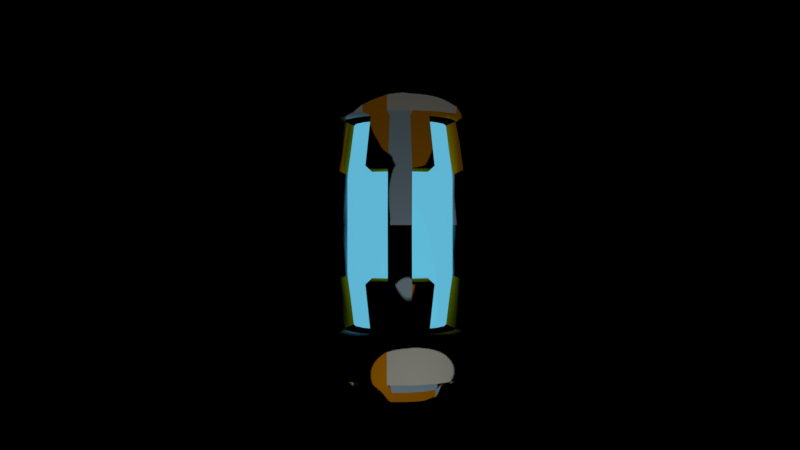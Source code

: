 # Source: capsule.blend  (saved by Blender 2.80.75; exported with 4.5.12 LTS)
import bpy
from mathutils import Matrix  # noqa: F401  (used for matrix-valued properties, if any)

bpy.ops.wm.read_factory_settings(use_empty=True)
scene = bpy.context.scene
scene.name = 'Scene'

# ---- collections
col_collection_1 = bpy.data.collections.new('Collection 1'); scene.collection.children.link(col_collection_1)

# ---- materials (node trees are filled in below, after node groups)
mat_metal = bpy.data.materials.new('metal')
mat_metal.alpha_threshold = 0.0
mat_metal.roughness = 0.5
mat_eyegkiw = bpy.data.materials.new('eyegkiw')
mat_eyegkiw.alpha_threshold = 0.0
mat_eyegkiw.roughness = 0.5
mat_brass = bpy.data.materials.new('brass')
mat_brass.alpha_threshold = 0.0
mat_brass.roughness = 0.5
mat_black = bpy.data.materials.new('black')
mat_black.alpha_threshold = 0.0
mat_black.roughness = 0.5
mat_flat = bpy.data.materials.new('flat')
mat_flat.alpha_threshold = 0.0
mat_flat.roughness = 0.5
mat_capsule_energy = bpy.data.materials.new('capsule_energy')
mat_capsule_energy.alpha_threshold = 0.0
mat_capsule_energy.roughness = 0.5

# ---- material node trees
mat_metal.use_nodes = True; mat_metal.node_tree.nodes.clear()
_N = mat_metal.node_tree.nodes; _L = mat_metal.node_tree.links
n0 = _N.new('ShaderNodeOutputMaterial'); n0.name = 'Material Output'; n0.location = (300, 300)
n1 = _N.new('ShaderNodeBsdfToon'); n1.name = 'Toon BSDF'; n1.location = (10, 300)
n1.inputs[0].default_value = (0.4869, 0.6875, 0.8, 1.0)
_L.new(n1.outputs[0], n0.inputs[0])
n0.is_active_output = True
mat_eyegkiw.use_nodes = True; mat_eyegkiw.node_tree.nodes.clear()
_N = mat_eyegkiw.node_tree.nodes; _L = mat_eyegkiw.node_tree.links
n0 = _N.new('ShaderNodeOutputMaterial'); n0.name = 'Material Output'; n0.location = (300, 300)
n1 = _N.new('ShaderNodeMixShader'); n1.name = 'Mix Shader'; n1.location = (10, 300)
n1.inputs[0].default_value = 0.82
n2 = _N.new('ShaderNodeEmission'); n2.name = 'Emission'; n2.location = (-180, 100)
n2.inputs[0].default_value = (0.1364, 0.567, 0.8, 1.0)
n3 = _N.new('ShaderNodeBsdfToon'); n3.name = 'Toon BSDF'; n3.location = (-190, 200)
n3.inputs[0].default_value = (0.02196, 1.0, 0.9713, 1.0)
_L.new(n1.outputs[0], n0.inputs[0])
_L.new(n2.outputs[0], n1.inputs[2])
_L.new(n3.outputs[0], n1.inputs[1])
n0.is_active_output = True
mat_brass.use_nodes = True; mat_brass.node_tree.nodes.clear()
_N = mat_brass.node_tree.nodes; _L = mat_brass.node_tree.links
n0 = _N.new('ShaderNodeOutputMaterial'); n0.name = 'Material Output'; n0.location = (300, 300)
n1 = _N.new('ShaderNodeBsdfToon'); n1.name = 'Toon BSDF'; n1.location = (10, 300)
n1.inputs[0].default_value = (0.8, 0.2964, 0.0, 1.0)
_L.new(n1.outputs[0], n0.inputs[0])
n0.is_active_output = True
mat_black.use_nodes = True; mat_black.node_tree.nodes.clear()
_N = mat_black.node_tree.nodes; _L = mat_black.node_tree.links
n0 = _N.new('ShaderNodeOutputMaterial'); n0.name = 'Material Output'; n0.location = (300, 300)
n1 = _N.new('ShaderNodeBsdfToon'); n1.name = 'Toon BSDF'; n1.location = (10, 300)
n1.inputs[0].default_value = (0.00108, 0.00101, 0.001053, 1.0)
_L.new(n1.outputs[0], n0.inputs[0])
n0.is_active_output = True
mat_flat.use_nodes = True; mat_flat.node_tree.nodes.clear()
_N = mat_flat.node_tree.nodes; _L = mat_flat.node_tree.links
n0 = _N.new('ShaderNodeOutputMaterial'); n0.name = 'Material Output'; n0.location = (300, 300)
n1 = _N.new('ShaderNodeBsdfToon'); n1.name = 'Toon BSDF'; n1.location = (10, 300)
n1.inputs[0].default_value = (0.8, 0.7863, 0.6846, 1.0)
_L.new(n1.outputs[0], n0.inputs[0])
n0.is_active_output = True
mat_capsule_energy.use_nodes = True; mat_capsule_energy.node_tree.nodes.clear()
_N = mat_capsule_energy.node_tree.nodes; _L = mat_capsule_energy.node_tree.links
n0 = _N.new('ShaderNodeOutputMaterial'); n0.name = 'Material Output'; n0.location = (300, 300)
n1 = _N.new('ShaderNodeMixShader'); n1.name = 'Mix Shader'; n1.location = (10, 300)
n1.inputs[0].default_value = 0.82
n2 = _N.new('ShaderNodeEmission'); n2.name = 'Emission'; n2.location = (-180, 100)
n2.inputs[0].default_value = (0.1364, 0.567, 0.8, 1.0)
n3 = _N.new('ShaderNodeBsdfToon'); n3.name = 'Toon BSDF'; n3.location = (-190, 200)
n3.inputs[0].default_value = (0.02196, 1.0, 0.9713, 1.0)
_L.new(n1.outputs[0], n0.inputs[0])
_L.new(n2.outputs[0], n1.inputs[2])
_L.new(n3.outputs[0], n1.inputs[1])
n0.is_active_output = True

# ---- world
world_world = bpy.data.worlds.new('World'); scene.world = world_world
world_world.use_nodes = True; world_world.node_tree.nodes.clear()
_N = world_world.node_tree.nodes; _L = world_world.node_tree.links
n0 = _N.new('ShaderNodeOutputWorld'); n0.name = 'World Output'; n0.location = (300, 300)
n1 = _N.new('ShaderNodeBackground'); n1.name = 'Background'; n1.location = (10, 300)
n1.inputs[0].default_value = (0.0, 0.0, 0.0, 1.0)
_L.new(n1.outputs[0], n0.inputs[0])
n0.is_active_output = True
world_world.color = (0.05088, 0.05088, 0.05088)
world_world.use_sun_shadow = False
world_world.sun_shadow_jitter_overblur = 0.0
world_world.cycles.sampling_method = 'MANUAL'
world_world.light_settings.ao_factor = 0.02721

# ---- cameras
cam_camera = bpy.data.cameras.new('Camera')
cam_camera.clip_end = 100.0
cam_camera.lens = 35.0
cam_camera.sensor_width = 32.0
cam_camera.sensor_height = 18.0
cam_camera.ortho_scale = 7.314
cam_camera.dof.focus_distance = 0.0

# ---- lights
light_lamp = bpy.data.lights.new('Lamp', 'POINT')
light_lamp.transmission_factor = 0.0
light_lamp.cutoff_distance = 30.0
light_lamp.energy = 100.0
light_lamp.shadow_buffer_clip_start = 1.001
light_lamp.shadow_soft_size = 0.1
light_lamp.shadow_maximum_resolution = 0.006
light_lamp.use_absolute_resolution = True

# ---- meshes
me_cylinder_002 = bpy.data.meshes.new('Cylinder.002')
me_cylinder_002.from_pydata([(-3.44, 1.265, 6.153e-09), (-2.36, 1.265, 2.324e-07), (-3.44, 1.189, -0.4328), (-2.36, 1.189, -0.4328), (-3.44, 0.9694, -0.8134), (-2.36, 0.9694, -0.8134), (-3.44, 0.6327, -1.096), (-2.36, 0.6327, -1.096), (-3.44, 0.2197, -1.246), (-2.36, 0.2197, -1.246), (-3.44, -0.2197, -1.246), (-2.36, -0.2197, -1.246), (-3.44, -0.6327, -1.096), (-2.36, -0.6327, -1.096), (-3.44, -0.9694, -0.8134), (-2.36, -0.9694, -0.8134), (-3.44, -1.189, -0.4328), (-2.36, -1.189, -0.4328), (-3.44, -1.265, -4.464e-07), (-2.36, -1.265, -2.956e-07), (-3.44, -1.189, 0.4328), (-2.36, -1.189, 0.4328), (-3.44, -0.9694, 0.8134), (-2.36, -0.9694, 0.8134), (-3.44, -0.6327, 1.096), (-2.36, -0.6327, 1.096), (-3.44, -0.2197, 1.246), (-2.36, -0.2197, 1.246), (-3.44, 0.2197, 1.246), (-2.36, 0.2197, 1.246), (-3.44, 0.6327, 1.096), (-2.36, 0.6327, 1.096), (-3.44, 0.9694, 0.8134), (-2.36, 0.9694, 0.8134), (-3.44, 1.189, 0.4328), (-2.36, 1.189, 0.4328), (-3.34, 1.031, 1.803e-08), (-3.34, 0.9692, -0.3528), (-2.26, 0.9692, -0.3528), (-2.26, 1.031, 2.025e-07), (-3.34, 0.7901, -0.663), (-2.26, 0.7901, -0.663), (-3.34, 0.5157, -0.8933), (-2.26, 0.5157, -0.8933), (-3.34, 0.1791, -1.016), (-2.26, 0.1791, -1.016), (-3.34, -0.1791, -1.016), (-2.26, -0.1791, -1.016), (-3.34, -0.5157, -0.8933), (-2.26, -0.5157, -0.8933), (-3.34, -0.7901, -0.663), (-2.26, -0.7901, -0.663), (-3.34, -0.9692, -0.3528), (-2.26, -0.9692, -0.3528), (-3.34, -1.031, -3.508e-07), (-2.26, -1.031, -2.279e-07), (-3.34, -0.9692, 0.3528), (-2.26, -0.9692, 0.3528), (-3.34, -0.7901, 0.663), (-2.26, -0.7901, 0.663), (-3.34, -0.5157, 0.8933), (-2.26, -0.5157, 0.8933), (-3.34, -0.1791, 1.016), (-2.26, -0.1791, 1.016), (-3.34, 0.1791, 1.016), (-2.26, 0.1791, 1.016), (-3.34, 0.5157, 0.8933), (-2.26, 0.5157, 0.8933), (-3.34, 0.7901, 0.663), (-2.26, 0.7901, 0.663), (-3.34, 0.9692, 0.3528), (-2.26, 0.9692, 0.3528), (-3.64, 1.031, 3.767e-09), (-3.64, 0.9692, -0.3528), (-3.64, 0.7901, -0.663), (-3.64, 0.5157, -0.8933), (-3.64, 0.1791, -1.016), (-3.64, -0.1791, -1.016), (-3.64, -0.5157, -0.8933), (-3.64, -0.7901, -0.663), (-3.64, -0.9692, -0.3528), (-3.64, -1.031, -3.651e-07), (-3.64, -0.9692, 0.3528), (-3.64, -0.7901, 0.663), (-3.64, -0.5157, 0.8933), (-3.64, -0.1791, 1.016), (-3.64, 0.1791, 1.016), (-3.64, 0.5157, 0.8933), (-3.64, 0.7901, 0.663), (-3.64, 0.9692, 0.3528), (-3.84, 1.031, -5.74e-09), (-3.84, 0.9692, -0.3528), (-3.84, 0.7901, -0.663), (-3.84, 0.5157, -0.8933), (-3.84, 0.1791, -1.016), (-3.84, -0.1791, -1.016), (-3.84, -0.5157, -0.8933), (-3.84, -0.7901, -0.663), (-3.84, -0.9692, -0.3528), (-3.84, -1.031, -3.746e-07), (-3.84, -0.9692, 0.3528), (-3.84, -0.7901, 0.663), (-3.84, -0.5157, 0.8933), (-3.84, -0.1791, 1.016), (-3.84, 0.1791, 1.016), (-3.84, 0.5157, 0.8933), (-3.84, 0.7901, 0.663), (-3.84, 0.9692, 0.3528), (-1.269, 1.393, -0.507), (-1.269, 1.482, 2.532e-07), (-1.269, 1.136, -0.9529), (-1.269, 0.7412, -1.284), (-1.269, -1.136, -0.9529), (-1.269, -0.7412, -1.284), (-1.269, -1.393, -0.507), (-1.269, -1.482, -3.653e-07), (-1.269, -0.2574, 1.46), (-1.269, -0.7412, 1.284), (-1.269, 0.2574, 1.46), (-1.269, 0.7412, 1.284), (-1.151, 1.135, -0.4133), (-1.151, 1.208, 2.181e-07), (-1.151, 0.9256, -0.7767), (-1.151, 0.6042, -1.046), (-1.151, -0.9256, -0.7767), (-1.151, -0.6042, -1.046), (-1.151, -1.135, -0.4133), (-1.151, -1.208, -2.86e-07), (-1.151, -0.2098, 1.19), (-1.151, -0.6042, 1.046), (-1.151, 0.2098, 1.19), (-1.151, 0.6042, 1.046), (-3.381, 1.595, -1.056e-08), (-3.381, 1.499, -0.5455), (-2.419, 1.499, -0.5455), (-2.419, 1.595, 2.746e-07), (-3.381, 1.222, -1.025), (-2.419, 1.222, -1.025), (-3.381, 0.7974, -1.381), (-2.419, 0.7974, -1.381), (-3.381, 0.2769, -1.571), (-2.419, 0.2769, -1.571), (-3.381, -0.2769, -1.571), (-2.419, -0.2769, -1.571), (-3.381, -0.7974, -1.381), (-2.419, -0.7974, -1.381), (-3.381, -1.222, -1.025), (-2.419, -1.222, -1.025), (-3.381, -1.499, -0.5455), (-2.419, -1.499, -0.5455), (-3.381, -1.595, -5.809e-07), (-2.419, -1.595, -3.908e-07), (-3.381, -1.499, 0.5455), (-2.419, -1.499, 0.5455), (-3.381, -1.222, 1.025), (-2.419, -1.222, 1.025), (-3.381, -0.7974, 1.381), (-2.419, -0.7974, 1.381), (-3.381, -0.2769, 1.571), (-2.419, -0.2769, 1.571), (-3.381, 0.2769, 1.571), (-2.419, 0.2769, 1.571), (-3.381, 0.7974, 1.381), (-2.419, 0.7974, 1.381), (-3.381, 1.222, 1.025), (-2.419, 1.222, 1.025), (-3.381, 1.499, 0.5455), (-2.419, 1.499, 0.5455), (0.0, 1.131, -0.9529), (0.0, 1.389, -0.507), (0.0, -1.39, -0.507), (0.0, -1.133, -0.9529), (0.0, 0.2531, 1.46), (0.0, -0.2617, 1.46), (0.0, 0.9213, -0.7767), (0.0, 1.131, -0.4133), (0.0, -1.133, -0.4133), (0.0, -0.923, -0.7767), (0.0, 0.2055, 1.19), (0.0, -0.2141, 1.19), (-3.84, 0.9459, -1.048e-08), (-3.84, 0.8889, -0.3235), (-3.84, 0.7246, -0.608), (-3.84, 0.473, -0.8192), (-3.84, 0.1643, -0.9316), (-3.84, -0.1643, -0.9316), (-3.84, -0.473, -0.8192), (-3.84, -0.7246, -0.608), (-3.84, -0.8889, -0.3235), (-3.84, -0.9459, -3.488e-07), (-3.84, -0.8889, 0.3235), (-3.84, -0.7246, 0.608), (-3.84, -0.473, 0.8192), (-3.84, -0.1643, 0.9316), (-3.84, 0.1643, 0.9316), (-3.84, 0.473, 0.8192), (-3.84, 0.7246, 0.608), (-3.84, 0.8889, 0.3235), (-3.788, 0.9459, -7.767e-09), (-3.788, 0.8889, -0.3235), (-3.788, 0.7246, -0.608), (-3.788, 0.473, -0.8192), (-3.788, 0.1643, -0.9316), (-3.788, -0.1643, -0.9316), (-3.788, -0.473, -0.8192), (-3.788, -0.7246, -0.608), (-3.788, -0.8889, -0.3235), (-3.788, -0.9459, -3.461e-07), (-3.788, -0.8889, 0.3235), (-3.788, -0.7246, 0.608), (-3.788, -0.473, 0.8192), (-3.788, -0.1643, 0.9316), (-3.788, 0.1643, 0.9316), (-3.788, 0.473, 0.8192), (-3.788, 0.7246, 0.608), (-3.788, 0.8889, 0.3235)], [], [(9, 11, 143, 141), (2, 0, 132, 133), (28, 26, 158, 160), (10, 8, 140, 142), (35, 1, 135, 167), (17, 19, 151, 149), (0, 34, 166, 132), (25, 27, 159, 157), (7, 9, 141, 139), (8, 6, 138, 140), (33, 35, 167, 165), (15, 17, 149, 147), (16, 14, 146, 148), (25, 23, 59, 61), (23, 25, 157, 155), (5, 7, 139, 137), (43, 7, 111, 123), (38, 39, 71, 69, 67, 65, 63, 61, 59, 57, 55, 53, 51, 49, 47, 45, 43, 41), (56, 58, 83, 82), (14, 16, 52, 50), (32, 34, 70, 68), (65, 67, 131, 130), (35, 33, 69, 71), (6, 8, 44, 42), (24, 26, 62, 60), (9, 7, 43, 45), (27, 25, 117, 116), (16, 18, 54, 52), (34, 0, 36, 70), (3, 1, 109, 108), (1, 35, 71, 39), (8, 10, 46, 44), (26, 28, 64, 62), (0, 2, 37, 36), (11, 9, 45, 47), (17, 15, 112, 114), (7, 5, 110, 111), (18, 20, 56, 54), (21, 19, 55, 57), (10, 12, 48, 46), (28, 30, 66, 64), (13, 11, 47, 49), (49, 51, 124, 125), (2, 4, 40, 37), (20, 22, 58, 56), (1, 39, 121, 109), (23, 21, 57, 59), (12, 14, 50, 48), (30, 32, 68, 66), (41, 43, 123, 122), (33, 31, 67, 69), (4, 6, 42, 40), (22, 24, 60, 58), (79, 80, 98, 97), (64, 66, 87, 86), (42, 44, 76, 75), (50, 52, 80, 79), (58, 60, 84, 83), (36, 37, 73, 72), (66, 68, 88, 87), (44, 46, 77, 76), (52, 54, 81, 80), (60, 62, 85, 84), (37, 40, 74, 73), (68, 70, 89, 88), (46, 48, 78, 77), (54, 56, 82, 81), (62, 64, 86, 85), (40, 42, 75, 74), (70, 36, 72, 89), (48, 50, 79, 78), (102, 103, 193, 192), (72, 73, 91, 90), (87, 88, 106, 105), (80, 81, 99, 98), (73, 74, 92, 91), (88, 89, 107, 106), (81, 82, 100, 99), (74, 75, 93, 92), (89, 72, 90, 107), (82, 83, 101, 100), (75, 76, 94, 93), (83, 84, 102, 101), (76, 77, 95, 94), (84, 85, 103, 102), (77, 78, 96, 95), (85, 86, 104, 103), (78, 79, 97, 96), (86, 87, 105, 104), (111, 110, 122, 123), (120, 122, 174, 175), (116, 117, 129, 128), (115, 114, 126, 127), (108, 120, 175, 169), (108, 109, 121, 120), (119, 118, 130, 131), (124, 126, 176, 177), (112, 113, 125, 124), (51, 53, 126, 124), (39, 38, 120, 121), (13, 49, 125, 113), (19, 17, 114, 115), (29, 27, 116, 118), (25, 61, 129, 117), (53, 55, 127, 126), (67, 31, 119, 131), (61, 63, 128, 129), (5, 3, 108, 110), (38, 41, 122, 120), (15, 13, 113, 112), (55, 19, 115, 127), (63, 65, 130, 128), (31, 29, 118, 119), (132, 135, 134, 133), (133, 134, 137, 136), (136, 137, 139, 138), (138, 139, 141, 140), (140, 141, 143, 142), (142, 143, 145, 144), (144, 145, 147, 146), (146, 147, 149, 148), (148, 149, 151, 150), (150, 151, 153, 152), (152, 153, 155, 154), (154, 155, 157, 156), (156, 157, 159, 158), (158, 159, 161, 160), (160, 161, 163, 162), (162, 163, 165, 164), (164, 165, 167, 166), (166, 167, 135, 132), (27, 29, 161, 159), (1, 3, 134, 135), (19, 21, 153, 151), (12, 10, 142, 144), (30, 28, 160, 162), (11, 13, 145, 143), (29, 31, 163, 161), (4, 2, 133, 136), (22, 20, 152, 154), (3, 5, 137, 134), (21, 23, 155, 153), (32, 30, 162, 164), (13, 15, 147, 145), (31, 33, 165, 163), (24, 22, 154, 156), (24, 156, 102, 84), (158, 26, 85, 103), (158, 103, 102, 156), (85, 26, 24, 84), (32, 164, 106, 88), (166, 34, 89, 107), (164, 166, 107, 106), (88, 89, 34, 32), (136, 92, 74, 4), (6, 75, 93, 138), (136, 138, 93, 92), (74, 75, 6, 4), (144, 96, 78, 12), (14, 79, 97, 146), (144, 146, 97, 96), (78, 79, 14, 12), (150, 99, 98, 148), (152, 100, 99, 150), (148, 98, 80, 16), (16, 80, 82, 20), (20, 82, 100, 152), (170, 171, 177, 176), (172, 173, 179, 178), (168, 169, 175, 174), (118, 116, 173, 172), (114, 112, 171, 170), (112, 124, 177, 171), (122, 110, 168, 174), (110, 108, 169, 168), (126, 114, 170, 176), (130, 118, 172, 178), (128, 130, 178, 179), (116, 128, 179, 173), (197, 180, 198, 215), (95, 96, 186, 185), (103, 104, 194, 193), (96, 97, 187, 186), (104, 105, 195, 194), (97, 98, 188, 187), (90, 91, 181, 180), (105, 106, 196, 195), (98, 99, 189, 188), (91, 92, 182, 181), (106, 107, 197, 196), (99, 100, 190, 189), (92, 93, 183, 182), (107, 90, 180, 197), (100, 101, 191, 190), (93, 94, 184, 183), (101, 102, 192, 191), (94, 95, 185, 184), (198, 199, 200, 201, 202, 203, 204, 205, 206, 207, 208, 209, 210, 211, 212, 213, 214, 215), (190, 191, 209, 208), (183, 184, 202, 201), (191, 192, 210, 209), (184, 185, 203, 202), (192, 193, 211, 210), (185, 186, 204, 203), (193, 194, 212, 211), (186, 187, 205, 204), (194, 195, 213, 212), (187, 188, 206, 205), (180, 181, 199, 198), (195, 196, 214, 213), (188, 189, 207, 206), (181, 182, 200, 199), (196, 197, 215, 214), (189, 190, 208, 207), (182, 183, 201, 200)])
me_cylinder_002.polygons.foreach_set('use_smooth', [True] * 215)
me_cylinder_002.polygons.foreach_set('material_index', [0, 0, 0, 0, 2, 2, 0, 2, 0, 0, 2, 0, 0, 3, 0, 2, 2, 0, 0, 3, 3, 0, 3, 3, 3, 3, 2, 3, 3, 2, 3, 3, 3, 3, 3, 0, 2, 3, 3, 3, 3, 3, 0, 3, 3, 2, 3, 3, 3, 0, 3, 3, 3, 2, 0, 0, 0, 0, 0, 0, 0, 0, 0, 0, 0, 0, 0, 0, 0, 0, 0, 2, 2, 2, 0, 2, 0, 0, 0, 2, 2, 2, 2, 2, 0, 2, 2, 0, 2, 2, 0, 2, 2, 0, 2, 2, 0, 2, 0, 0, 2, 2, 0, 2, 0, 2, 0, 0, 0, 2, 2, 0, 2, 4, 4, 2, 4, 4, 4, 2, 4, 2, 2, 4, 4, 2, 4, 4, 4, 2, 4, 0, 2, 2, 0, 0, 0, 2, 0, 0, 0, 0, 0, 2, 2, 0, 2, 2, 2, 0, 0, 2, 2, 0, 2, 2, 2, 0, 2, 2, 2, 0, 2, 2, 2, 0, 2, 0, 0, 0, 0, 0, 0, 0, 0, 0, 0, 0, 0, 2, 2, 2, 2, 2, 2, 2, 2, 2, 2, 2, 2, 2, 2, 2, 2, 2, 2, 1, 2, 2, 2, 2, 2, 2, 2, 2, 2, 2, 2, 2, 2, 2, 2, 2, 0])
me_cylinder_002.materials.append(mat_metal)
me_cylinder_002.materials.append(mat_eyegkiw)
me_cylinder_002.materials.append(mat_brass)
me_cylinder_002.materials.append(mat_black)
me_cylinder_002.materials.append(mat_flat)
me_cylinder_002.use_remesh_preserve_volume = False
me_cylinder_002.use_remesh_preserve_attributes = False
me_cylinder_002.use_mirror_vertex_groups = False
me_cylinder_002.update()
me_cylinder_001 = bpy.data.meshes.new('Cylinder.001')
me_cylinder_001.from_pydata([(-1.0, 1.0, 0.0), (1.0, 1.0, 1.788e-07), (-1.0, 0.9397, -0.342), (1.0, 0.9397, -0.342), (-1.0, 0.766, -0.6428), (1.0, 0.766, -0.6428), (-1.0, 0.5, -0.866), (1.0, 0.5, -0.866), (-1.0, 0.1736, -0.9848), (1.0, 0.1736, -0.9848), (-1.0, -0.1736, -0.9848), (1.0, -0.1736, -0.9848), (-1.0, -0.5, -0.866), (1.0, -0.5, -0.866), (-1.0, -0.766, -0.6428), (1.0, -0.766, -0.6428), (-1.0, -0.9397, -0.342), (1.0, -0.9397, -0.342), (-1.0, -1.0, -3.576e-07), (1.0, -1.0, -2.384e-07), (-1.0, -0.9397, 0.342), (1.0, -0.9397, 0.342), (-1.0, -0.766, 0.6428), (1.0, -0.766, 0.6428), (-1.0, -0.5, 0.866), (1.0, -0.5, 0.866), (-1.0, -0.1736, 0.9848), (1.0, -0.1736, 0.9848), (-1.0, 0.1736, 0.9848), (1.0, 0.1736, 0.9848), (-1.0, 0.5, 0.866), (1.0, 0.5, 0.866), (-1.0, 0.766, 0.6428), (1.0, 0.766, 0.6428), (-1.0, 0.9397, 0.342), (1.0, 0.9397, 0.342), (-0.4, 1.2, 7.866e-08), (0.4, 1.2, 1.502e-07), (0.4, 1.128, -0.4105), (-0.4, 1.128, -0.4105), (0.4, 0.9194, -0.7714), (-0.4, 0.9194, -0.7714), (0.4, 0.6001, -1.039), (-0.4, 0.6001, -1.039), (0.4, 0.2084, -1.182), (-0.4, 0.2084, -1.182), (0.4, -0.2084, -1.182), (-0.4, -0.2084, -1.182), (0.4, -0.6001, -1.039), (-0.4, -0.6001, -1.039), (0.4, -0.9194, -0.7714), (-0.4, -0.9194, -0.7714), (0.4, -1.128, -0.4105), (-0.4, -1.128, -0.4105), (0.4, -1.2, -3.267e-07), (-0.4, -1.2, -3.744e-07), (0.4, -1.128, 0.4105), (-0.4, -1.128, 0.4105), (0.4, -0.9194, 0.7714), (-0.4, -0.9194, 0.7714), (0.4, -0.6001, 1.039), (-0.4, -0.6001, 1.039), (0.4, -0.2084, 1.182), (-0.4, -0.2084, 1.182), (0.4, 0.2084, 1.182), (-0.4, 0.2084, 1.182), (0.4, 0.6001, 1.039), (-0.4, 0.6001, 1.039), (0.4, 0.9194, 0.7714), (-0.4, 0.9194, 0.7714), (0.4, 1.128, 0.4105), (-0.4, 1.128, 0.4105)], [], [(37, 1, 3, 38), (38, 3, 5, 40), (40, 5, 7, 42), (42, 7, 9, 44), (44, 9, 11, 46), (46, 11, 13, 48), (48, 13, 15, 50), (50, 15, 17, 52), (52, 17, 19, 54), (54, 19, 21, 56), (56, 21, 23, 58), (58, 23, 25, 60), (60, 25, 27, 62), (62, 27, 29, 64), (64, 29, 31, 66), (66, 31, 33, 68), (3, 1, 35, 33, 31, 29, 27, 25, 23, 21, 19, 17, 15, 13, 11, 9, 7, 5), (68, 33, 35, 70), (70, 35, 1, 37), (0, 2, 4, 6, 8, 10, 12, 14, 16, 18, 20, 22, 24, 26, 28, 30, 32, 34), (34, 71, 36, 0), (71, 70, 37, 36), (32, 69, 71, 34), (69, 68, 70, 71), (30, 67, 69, 32), (67, 66, 68, 69), (28, 65, 67, 30), (65, 64, 66, 67), (26, 63, 65, 28), (63, 62, 64, 65), (24, 61, 63, 26), (61, 60, 62, 63), (22, 59, 61, 24), (59, 58, 60, 61), (20, 57, 59, 22), (57, 56, 58, 59), (18, 55, 57, 20), (55, 54, 56, 57), (16, 53, 55, 18), (53, 52, 54, 55), (14, 51, 53, 16), (51, 50, 52, 53), (12, 49, 51, 14), (49, 48, 50, 51), (10, 47, 49, 12), (47, 46, 48, 49), (8, 45, 47, 10), (45, 44, 46, 47), (6, 43, 45, 8), (43, 42, 44, 45), (4, 41, 43, 6), (41, 40, 42, 43), (2, 39, 41, 4), (39, 38, 40, 41), (0, 36, 39, 2), (36, 37, 38, 39)])
me_cylinder_001.polygons.foreach_set('use_smooth', [True] * 56)
me_cylinder_001.materials.append(mat_capsule_energy)
me_cylinder_001.use_remesh_preserve_volume = False
me_cylinder_001.use_remesh_preserve_attributes = False
me_cylinder_001.use_mirror_vertex_groups = False
me_cylinder_001.update()
me_cylinder = bpy.data.meshes.new('Cylinder')
me_cylinder.from_pydata([(3.44, 1.265, 6.153e-09), (2.36, 1.265, 2.324e-07), (3.44, 1.189, -0.4328), (2.36, 1.189, -0.4328), (3.44, 0.9694, -0.8134), (2.36, 0.9694, -0.8134), (3.44, 0.6327, -1.096), (2.36, 0.6327, -1.096), (3.44, 0.2197, -1.246), (2.36, 0.2197, -1.246), (3.44, -0.2197, -1.246), (2.36, -0.2197, -1.246), (3.44, -0.6327, -1.096), (2.36, -0.6327, -1.096), (3.44, -0.9694, -0.8134), (2.36, -0.9694, -0.8134), (3.44, -1.189, -0.4328), (2.36, -1.189, -0.4328), (3.44, -1.265, -4.464e-07), (2.36, -1.265, -2.956e-07), (3.44, -1.189, 0.4328), (2.36, -1.189, 0.4328), (3.44, -0.9694, 0.8134), (2.36, -0.9694, 0.8134), (3.44, -0.6327, 1.096), (2.36, -0.6327, 1.096), (3.44, -0.2197, 1.246), (2.36, -0.2197, 1.246), (3.44, 0.2197, 1.246), (2.36, 0.2197, 1.246), (3.44, 0.6327, 1.096), (2.36, 0.6327, 1.096), (3.44, 0.9694, 0.8134), (2.36, 0.9694, 0.8134), (3.44, 1.189, 0.4328), (2.36, 1.189, 0.4328), (3.34, 1.031, 1.803e-08), (3.34, 0.9692, -0.3528), (2.26, 0.9692, -0.3528), (2.26, 1.031, 2.025e-07), (3.34, 0.7901, -0.663), (2.26, 0.7901, -0.663), (3.34, 0.5157, -0.8933), (2.26, 0.5157, -0.8933), (3.34, 0.1791, -1.016), (2.26, 0.1791, -1.016), (3.34, -0.1791, -1.016), (2.26, -0.1791, -1.016), (3.34, -0.5157, -0.8933), (2.26, -0.5157, -0.8933), (3.34, -0.7901, -0.663), (2.26, -0.7901, -0.663), (3.34, -0.9692, -0.3528), (2.26, -0.9692, -0.3528), (3.34, -1.031, -3.508e-07), (2.26, -1.031, -2.279e-07), (3.34, -0.9692, 0.3528), (2.26, -0.9692, 0.3528), (3.34, -0.7901, 0.663), (2.26, -0.7901, 0.663), (3.34, -0.5157, 0.8933), (2.26, -0.5157, 0.8933), (3.34, -0.1791, 1.016), (2.26, -0.1791, 1.016), (3.34, 0.1791, 1.016), (2.26, 0.1791, 1.016), (3.34, 0.5157, 0.8933), (2.26, 0.5157, 0.8933), (3.34, 0.7901, 0.663), (2.26, 0.7901, 0.663), (3.34, 0.9692, 0.3528), (2.26, 0.9692, 0.3528), (3.64, 1.031, 3.767e-09), (3.64, 0.9692, -0.3528), (3.64, 0.7901, -0.663), (3.64, 0.5157, -0.8933), (3.64, 0.1791, -1.016), (3.64, -0.1791, -1.016), (3.64, -0.5157, -0.8933), (3.64, -0.7901, -0.663), (3.64, -0.9692, -0.3528), (3.64, -1.031, -3.651e-07), (3.64, -0.9692, 0.3528), (3.64, -0.7901, 0.663), (3.64, -0.5157, 0.8933), (3.64, -0.1791, 1.016), (3.64, 0.1791, 1.016), (3.64, 0.5157, 0.8933), (3.64, 0.7901, 0.663), (3.64, 0.9692, 0.3528), (3.84, 1.031, -5.74e-09), (3.84, 0.9692, -0.3528), (3.84, 0.7901, -0.663), (3.84, 0.5157, -0.8933), (3.84, 0.1791, -1.016), (3.84, -0.1791, -1.016), (3.84, -0.5157, -0.8933), (3.84, -0.7901, -0.663), (3.84, -0.9692, -0.3528), (3.84, -1.031, -3.746e-07), (3.84, -0.9692, 0.3528), (3.84, -0.7901, 0.663), (3.84, -0.5157, 0.8933), (3.84, -0.1791, 1.016), (3.84, 0.1791, 1.016), (3.84, 0.5157, 0.8933), (3.84, 0.7901, 0.663), (3.84, 0.9692, 0.3528), (1.269, 1.393, -0.507), (1.269, 1.482, 2.532e-07), (1.269, 1.136, -0.9529), (1.269, 0.7412, -1.284), (1.269, -1.136, -0.9529), (1.269, -0.7412, -1.284), (1.269, -1.393, -0.507), (1.269, -1.482, -3.653e-07), (1.269, -0.2574, 1.46), (1.269, -0.7412, 1.284), (1.269, 0.2574, 1.46), (1.269, 0.7412, 1.284), (1.151, 1.135, -0.4133), (1.151, 1.208, 2.181e-07), (1.151, 0.9256, -0.7767), (1.151, 0.6042, -1.046), (1.151, -0.9256, -0.7767), (1.151, -0.6042, -1.046), (1.151, -1.135, -0.4133), (1.151, -1.208, -2.86e-07), (1.151, -0.2098, 1.19), (1.151, -0.6042, 1.046), (1.151, 0.2098, 1.19), (1.151, 0.6042, 1.046), (3.381, 1.595, -1.056e-08), (3.381, 1.499, -0.5455), (2.419, 1.499, -0.5455), (2.419, 1.595, 2.746e-07), (3.381, 1.222, -1.025), (2.419, 1.222, -1.025), (3.381, 0.7974, -1.381), (2.419, 0.7974, -1.381), (3.381, 0.2769, -1.571), (2.419, 0.2769, -1.571), (3.381, -0.2769, -1.571), (2.419, -0.2769, -1.571), (3.381, -0.7974, -1.381), (2.419, -0.7974, -1.381), (3.381, -1.222, -1.025), (2.419, -1.222, -1.025), (3.381, -1.499, -0.5455), (2.419, -1.499, -0.5455), (3.381, -1.595, -5.809e-07), (2.419, -1.595, -3.908e-07), (3.381, -1.499, 0.5455), (2.419, -1.499, 0.5455), (3.381, -1.222, 1.025), (2.419, -1.222, 1.025), (3.381, -0.7974, 1.381), (2.419, -0.7974, 1.381), (3.381, -0.2769, 1.571), (2.419, -0.2769, 1.571), (3.381, 0.2769, 1.571), (2.419, 0.2769, 1.571), (3.381, 0.7974, 1.381), (2.419, 0.7974, 1.381), (3.381, 1.222, 1.025), (2.419, 1.222, 1.025), (3.381, 1.499, 0.5455), (2.419, 1.499, 0.5455), (0.0, 1.131, -0.9529), (0.0, 1.389, -0.507), (0.0, -1.39, -0.507), (0.0, -1.133, -0.9529), (0.0, 0.2531, 1.46), (0.0, -0.2617, 1.46), (0.0, 0.9213, -0.7767), (0.0, 1.131, -0.4133), (0.0, -1.133, -0.4133), (0.0, -0.923, -0.7767), (0.0, 0.2055, 1.19), (0.0, -0.2141, 1.19), (3.84, 0.9459, -1.048e-08), (3.84, 0.8889, -0.3235), (3.84, 0.7246, -0.608), (3.84, 0.473, -0.8192), (3.84, 0.1643, -0.9316), (3.84, -0.1643, -0.9316), (3.84, -0.473, -0.8192), (3.84, -0.7246, -0.608), (3.84, -0.8889, -0.3235), (3.84, -0.9459, -3.488e-07), (3.84, -0.8889, 0.3235), (3.84, -0.7246, 0.608), (3.84, -0.473, 0.8192), (3.84, -0.1643, 0.9316), (3.84, 0.1643, 0.9316), (3.84, 0.473, 0.8192), (3.84, 0.7246, 0.608), (3.84, 0.8889, 0.3235), (3.788, 0.9459, -7.767e-09), (3.788, 0.8889, -0.3235), (3.788, 0.7246, -0.608), (3.788, 0.473, -0.8192), (3.788, 0.1643, -0.9316), (3.788, -0.1643, -0.9316), (3.788, -0.473, -0.8192), (3.788, -0.7246, -0.608), (3.788, -0.8889, -0.3235), (3.788, -0.9459, -3.461e-07), (3.788, -0.8889, 0.3235), (3.788, -0.7246, 0.608), (3.788, -0.473, 0.8192), (3.788, -0.1643, 0.9316), (3.788, 0.1643, 0.9316), (3.788, 0.473, 0.8192), (3.788, 0.7246, 0.608), (3.788, 0.8889, 0.3235)], [], [(9, 141, 143, 11), (2, 133, 132, 0), (28, 160, 158, 26), (10, 142, 140, 8), (35, 167, 135, 1), (17, 149, 151, 19), (0, 132, 166, 34), (25, 157, 159, 27), (7, 139, 141, 9), (8, 140, 138, 6), (33, 165, 167, 35), (15, 147, 149, 17), (16, 148, 146, 14), (25, 61, 59, 23), (23, 155, 157, 25), (5, 137, 139, 7), (43, 123, 111, 7), (38, 41, 43, 45, 47, 49, 51, 53, 55, 57, 59, 61, 63, 65, 67, 69, 71, 39), (56, 82, 83, 58), (14, 50, 52, 16), (32, 68, 70, 34), (65, 130, 131, 67), (35, 71, 69, 33), (6, 42, 44, 8), (24, 60, 62, 26), (9, 45, 43, 7), (27, 116, 117, 25), (16, 52, 54, 18), (34, 70, 36, 0), (3, 108, 109, 1), (1, 39, 71, 35), (8, 44, 46, 10), (26, 62, 64, 28), (0, 36, 37, 2), (11, 47, 45, 9), (17, 114, 112, 15), (7, 111, 110, 5), (18, 54, 56, 20), (21, 57, 55, 19), (10, 46, 48, 12), (28, 64, 66, 30), (13, 49, 47, 11), (49, 125, 124, 51), (2, 37, 40, 4), (20, 56, 58, 22), (1, 109, 121, 39), (23, 59, 57, 21), (12, 48, 50, 14), (30, 66, 68, 32), (41, 122, 123, 43), (33, 69, 67, 31), (4, 40, 42, 6), (22, 58, 60, 24), (79, 97, 98, 80), (64, 86, 87, 66), (42, 75, 76, 44), (50, 79, 80, 52), (58, 83, 84, 60), (36, 72, 73, 37), (66, 87, 88, 68), (44, 76, 77, 46), (52, 80, 81, 54), (60, 84, 85, 62), (37, 73, 74, 40), (68, 88, 89, 70), (46, 77, 78, 48), (54, 81, 82, 56), (62, 85, 86, 64), (40, 74, 75, 42), (70, 89, 72, 36), (48, 78, 79, 50), (102, 192, 193, 103), (72, 90, 91, 73), (87, 105, 106, 88), (80, 98, 99, 81), (73, 91, 92, 74), (88, 106, 107, 89), (81, 99, 100, 82), (74, 92, 93, 75), (89, 107, 90, 72), (82, 100, 101, 83), (75, 93, 94, 76), (83, 101, 102, 84), (76, 94, 95, 77), (84, 102, 103, 85), (77, 95, 96, 78), (85, 103, 104, 86), (78, 96, 97, 79), (86, 104, 105, 87), (111, 123, 122, 110), (120, 175, 174, 122), (116, 128, 129, 117), (115, 127, 126, 114), (108, 169, 175, 120), (108, 120, 121, 109), (119, 131, 130, 118), (124, 177, 176, 126), (112, 124, 125, 113), (51, 124, 126, 53), (39, 121, 120, 38), (13, 113, 125, 49), (19, 115, 114, 17), (29, 118, 116, 27), (25, 117, 129, 61), (53, 126, 127, 55), (67, 131, 119, 31), (61, 129, 128, 63), (5, 110, 108, 3), (38, 120, 122, 41), (15, 112, 113, 13), (55, 127, 115, 19), (63, 128, 130, 65), (31, 119, 118, 29), (132, 133, 134, 135), (133, 136, 137, 134), (136, 138, 139, 137), (138, 140, 141, 139), (140, 142, 143, 141), (142, 144, 145, 143), (144, 146, 147, 145), (146, 148, 149, 147), (148, 150, 151, 149), (150, 152, 153, 151), (152, 154, 155, 153), (154, 156, 157, 155), (156, 158, 159, 157), (158, 160, 161, 159), (160, 162, 163, 161), (162, 164, 165, 163), (164, 166, 167, 165), (166, 132, 135, 167), (27, 159, 161, 29), (1, 135, 134, 3), (19, 151, 153, 21), (12, 144, 142, 10), (30, 162, 160, 28), (11, 143, 145, 13), (29, 161, 163, 31), (4, 136, 133, 2), (22, 154, 152, 20), (3, 134, 137, 5), (21, 153, 155, 23), (32, 164, 162, 30), (13, 145, 147, 15), (31, 163, 165, 33), (24, 156, 154, 22), (24, 84, 102, 156), (158, 103, 85, 26), (158, 156, 102, 103), (85, 84, 24, 26), (32, 88, 106, 164), (166, 107, 89, 34), (164, 106, 107, 166), (88, 32, 34, 89), (136, 4, 74, 92), (6, 138, 93, 75), (136, 92, 93, 138), (74, 4, 6, 75), (144, 12, 78, 96), (14, 146, 97, 79), (144, 96, 97, 146), (78, 12, 14, 79), (150, 148, 98, 99), (152, 150, 99, 100), (148, 16, 80, 98), (16, 20, 82, 80), (20, 152, 100, 82), (170, 176, 177, 171), (172, 178, 179, 173), (168, 174, 175, 169), (118, 172, 173, 116), (114, 170, 171, 112), (112, 171, 177, 124), (122, 174, 168, 110), (110, 168, 169, 108), (126, 176, 170, 114), (130, 178, 172, 118), (128, 179, 178, 130), (116, 173, 179, 128), (197, 215, 198, 180), (95, 185, 186, 96), (103, 193, 194, 104), (96, 186, 187, 97), (104, 194, 195, 105), (97, 187, 188, 98), (90, 180, 181, 91), (105, 195, 196, 106), (98, 188, 189, 99), (91, 181, 182, 92), (106, 196, 197, 107), (99, 189, 190, 100), (92, 182, 183, 93), (107, 197, 180, 90), (100, 190, 191, 101), (93, 183, 184, 94), (101, 191, 192, 102), (94, 184, 185, 95), (198, 215, 214, 213, 212, 211, 210, 209, 208, 207, 206, 205, 204, 203, 202, 201, 200, 199), (190, 208, 209, 191), (183, 201, 202, 184), (191, 209, 210, 192), (184, 202, 203, 185), (192, 210, 211, 193), (185, 203, 204, 186), (193, 211, 212, 194), (186, 204, 205, 187), (194, 212, 213, 195), (187, 205, 206, 188), (180, 198, 199, 181), (195, 213, 214, 196), (188, 206, 207, 189), (181, 199, 200, 182), (196, 214, 215, 197), (189, 207, 208, 190), (182, 200, 201, 183)])
me_cylinder.polygons.foreach_set('use_smooth', [True] * 215)
me_cylinder.polygons.foreach_set('material_index', [0, 0, 0, 0, 2, 2, 0, 2, 0, 0, 2, 0, 0, 3, 0, 2, 2, 0, 0, 3, 3, 0, 3, 3, 3, 3, 2, 3, 3, 2, 3, 3, 3, 3, 3, 0, 2, 3, 3, 3, 3, 3, 0, 3, 3, 2, 3, 3, 3, 0, 3, 3, 3, 2, 0, 0, 0, 0, 0, 0, 0, 0, 0, 0, 0, 0, 0, 0, 0, 0, 0, 2, 2, 2, 0, 2, 0, 0, 0, 2, 2, 2, 2, 2, 0, 2, 2, 0, 2, 2, 0, 2, 2, 0, 2, 2, 0, 2, 0, 0, 2, 2, 0, 2, 0, 2, 0, 0, 0, 2, 2, 0, 2, 4, 4, 2, 4, 4, 4, 2, 4, 2, 2, 4, 4, 2, 4, 4, 4, 2, 4, 0, 2, 2, 0, 0, 0, 2, 0, 0, 0, 0, 0, 2, 2, 0, 2, 2, 2, 0, 0, 2, 2, 0, 2, 2, 2, 0, 2, 2, 2, 0, 2, 2, 2, 0, 2, 0, 0, 0, 0, 0, 0, 0, 0, 0, 0, 0, 0, 2, 2, 2, 2, 2, 2, 2, 2, 2, 2, 2, 2, 2, 2, 2, 2, 2, 2, 1, 2, 2, 2, 2, 2, 2, 2, 2, 2, 2, 2, 2, 2, 2, 2, 2, 0])
me_cylinder.materials.append(mat_metal)
me_cylinder.materials.append(mat_eyegkiw)
me_cylinder.materials.append(mat_brass)
me_cylinder.materials.append(mat_black)
me_cylinder.materials.append(mat_flat)
me_cylinder.use_remesh_preserve_volume = False
me_cylinder.use_remesh_preserve_attributes = False
me_cylinder.use_mirror_vertex_groups = False
me_cylinder.update()

# ---- objects
ob_cylinder_002 = bpy.data.objects.new('Cylinder.002', me_cylinder_002)
ob_cylinder_001 = bpy.data.objects.new('Cylinder.001', me_cylinder_001)
ob_cylinder = bpy.data.objects.new('Cylinder', me_cylinder)
ob_lamp = bpy.data.objects.new('Lamp', light_lamp)
ob_camera = bpy.data.objects.new('Camera', cam_camera)

# ---- transforms, parenting, visibility, modifiers, constraints
ob_cylinder_002.location = (0.0, 0.0, 0.0)
ob_cylinder_002.lineart.crease_threshold = 0.0
ob_cylinder_001.location = (0.01974, 0.0, 0.0)
ob_cylinder_001.scale = (2.675, 1.0, 1.0)
ob_cylinder_001.lineart.crease_threshold = 0.0
ob_cylinder.location = (0.0, 0.0, 0.0)
ob_cylinder.lineart.crease_threshold = 0.0
ob_lamp.location = (4.076, 1.005, 5.904)
ob_lamp.rotation_euler = (0.6503, 0.05522, 1.866)
ob_lamp.lock_rotations_4d = False
ob_lamp.empty_display_type = 'ARROWS'
ob_lamp.color = (0.0, 0.0, 0.0, 0.0)
ob_lamp.lineart.crease_threshold = 0.0
ob_camera.location = (0.0, 0.0, 20.0)
ob_camera.rotation_euler = (0.0, -0.0, 1.571)
ob_camera.lock_rotations_4d = False
ob_camera.empty_display_type = 'ARROWS'
ob_camera.color = (0.0, 0.0, 0.0, 0.0)
ob_camera.display_type = 'WIRE'
ob_camera.lineart.crease_threshold = 0.0

# ---- collection membership
col_collection_1.objects.link(ob_cylinder_002)
col_collection_1.objects.link(ob_cylinder_001)
col_collection_1.objects.link(ob_cylinder)
col_collection_1.objects.link(ob_lamp)
col_collection_1.objects.link(ob_camera)

# ---- scene / render settings (as saved in the file)
scene.camera = ob_camera
scene.frame_start = 1; scene.frame_end = 50; scene.frame_set(0)
scene.render.engine = 'CYCLES'
scene.render.resolution_percentage = 50
scene.render.dither_intensity = 0.0
scene.cycles.use_denoising = False
scene.cycles.samples = 128
scene.cycles.sampling_pattern = 'TABULATED_SOBOL'
scene.cycles.use_adaptive_sampling = False
scene.cycles.use_light_tree = False
scene.cycles.blur_glossy = 0.0
scene.cycles.sample_clamp_indirect = 0.0
scene.view_settings.view_transform = 'Standard'
bpy.context.view_layer.update()

